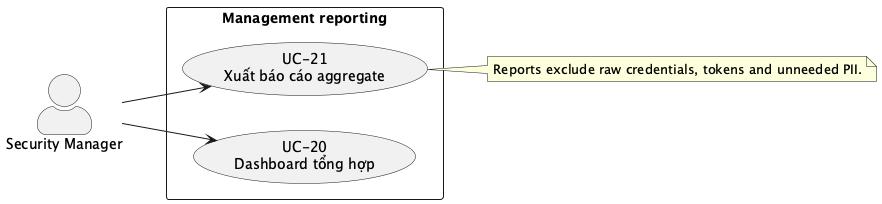

The diagram above was rendered by PlantUML. Its source (embedded in the PNG):
@startuml use-case-manager
left to right direction
skinparam actorStyle awesome
actor "Security Manager" as Manager
rectangle "Management reporting" {
  usecase "UC-20\nDashboard tổng hợp" as dashboard
  usecase "UC-21\nXuất báo cáo aggregate" as reports
}
Manager --> dashboard
Manager --> reports
note right of reports
Reports exclude raw credentials, tokens and unneeded PII.
end note
@enduml